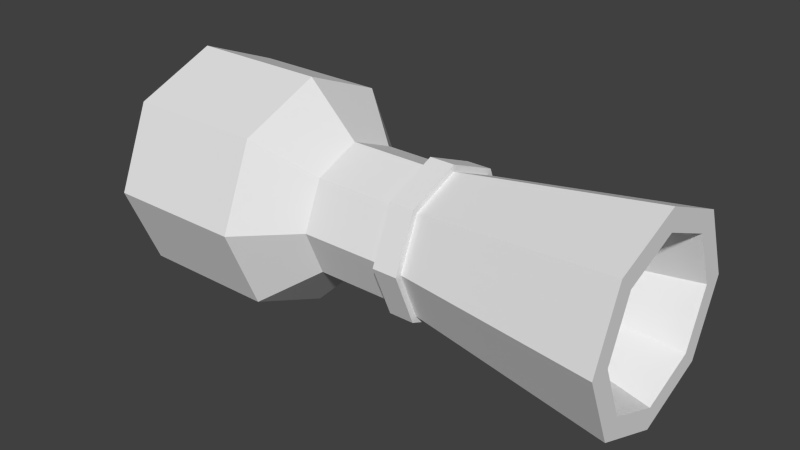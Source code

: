 # Source: rocketEngine.blend  (saved by Blender 2.72.0; exported with 4.5.12 LTS)
import bpy
from mathutils import Matrix  # noqa: F401  (used for matrix-valued properties, if any)

bpy.ops.wm.read_factory_settings(use_empty=True)
scene = bpy.context.scene
scene.name = 'Scene'

# ---- collections
col_collection_1 = bpy.data.collections.new('Collection 1'); scene.collection.children.link(col_collection_1)

# ---- world
world_world = bpy.data.worlds.new('World'); scene.world = world_world
world_world.color = (0.05088, 0.05088, 0.05088)
world_world.use_sun_shadow = False
world_world.sun_shadow_jitter_overblur = 0.0
world_world.cycles.sampling_method = 'MANUAL'
world_world.cycles.sample_map_resolution = 256

# ---- meshes
me_cube_005 = bpy.data.meshes.new('Cube.005')
me_cube_005.from_pydata([(-0.7, 0.3756, -0.3756), (-0.7, 0.5311, -1.029e-07), (-0.7, 0.4859, -1.008e-07), (0.7, 0.7, -2.57e-08), (-0.7, 0.3436, -0.3436), (0.7, 0.495, -0.495), (-0.7, -2.352e-08, -0.4859), (0.7, -3.06e-08, -0.7), (-0.7, -0.3436, -0.3436), (0.7, -0.495, -0.495), (-0.7, -0.4859, -7.187e-08), (0.7, -0.7, 5.774e-08), (-0.7, -0.3436, 0.3436), (0.7, -0.495, 0.495), (-0.7, 3.515e-09, 0.4859), (0.7, 8.347e-09, 0.7), (-0.7, 0.3436, 0.3436), (0.7, 0.495, 0.495), (-0.7, -2.571e-08, -0.5311), (-0.7, -0.3756, -0.3756), (-0.7, -0.5311, -7.128e-08), (-0.7, -0.3756, 0.3756), (-0.7, 3.843e-09, 0.5311), (-0.7, 0.3756, 0.3756), (-0.8756, 0.3756, -0.3756), (-0.8756, 0.5311, -1.029e-07), (-0.8756, -2.571e-08, -0.5311), (-0.8756, -0.3756, -0.3756), (-0.8756, -0.5311, -7.128e-08), (-0.8756, -0.3756, 0.3756), (-0.8756, 3.843e-09, 0.5311), (-0.8756, 0.3756, 0.3756), (-0.8756, 0.3285, -0.3285), (-0.8756, 0.4646, -9.797e-08), (-0.8756, -2.249e-08, -0.4646), (-0.8756, -0.3285, -0.3285), (-0.8756, -0.4646, -7.028e-08), (-0.8756, -0.3285, 0.3285), (-0.8756, 3.361e-09, 0.4646), (-0.8756, 0.3285, 0.3285), (-1.48, 0.3285, -0.3285), (-1.48, 0.4646, -9.797e-08), (-1.48, -2.249e-08, -0.4646), (-1.48, -0.3285, -0.3285), (-1.48, -0.4646, -7.028e-08), (-1.48, -0.3285, 0.3285), (-1.48, 3.361e-09, 0.4646), (-1.48, 0.3285, 0.3285), (-1.836, 0.5748, -0.5748), (-1.836, 0.8129, -1.212e-07), (-1.836, -3.655e-08, -0.8129), (-1.836, -0.5748, -0.5748), (-1.836, -0.8129, -7.27e-08), (-1.836, -0.5748, 0.5748), (-1.836, 8.674e-09, 0.8129), (-1.836, 0.5748, 0.5748), (-2.819, 0.5748, -0.5748), (-2.819, 0.8129, -1.212e-07), (-2.819, -3.655e-08, -0.8129), (-2.819, -0.5748, -0.5748), (-2.819, -0.8129, -7.27e-08), (-2.819, -0.5748, 0.5748), (-2.819, 8.674e-09, 0.8129), (-2.819, 0.5748, 0.5748), (-2.819, 0.4413, -0.4413), (-2.819, 0.6241, -1.103e-07), (-2.819, -2.979e-08, -0.6241), (-2.819, -0.4413, -0.4413), (-2.819, -0.6241, -7.312e-08), (-2.819, -0.4413, 0.4413), (-2.819, 4.929e-09, 0.6241), (-2.819, 0.4413, 0.4413), (-2.921, 0.4413, -0.4413), (-2.921, 0.6241, -1.103e-07), (-2.921, -1.876e-08, -0.6241), (-2.921, -0.4413, -0.4413), (-2.921, -0.6241, -7.312e-08), (-2.921, -0.4413, 0.4413), (-2.921, 1.596e-08, 0.6241), (-2.921, 0.4413, 0.4413), (0.7, 0.5494, -2.739e-08), (0.7, 0.3885, -0.3885), (0.7, -5.452e-08, -0.5494), (0.7, -0.3885, -0.3885), (0.7, -0.5494, 3.811e-08), (0.7, -0.3885, 0.3885), (0.7, -2.396e-08, 0.5494), (0.7, 0.3885, 0.3885), (0.02797, 0.379, -5.715e-08), (0.02797, 0.268, -0.268), (0.02797, 1.295e-07, -0.379), (0.02797, -0.268, -0.268), (0.02797, -0.379, -1.198e-08), (0.02797, -0.268, 0.268), (0.02797, 1.506e-07, 0.379), (0.02797, 0.268, 0.268)], [], [(20, 21, 29, 28), (6, 8, 19, 18), (2, 3, 5, 4), (21, 22, 30, 29), (8, 10, 20, 19), (4, 5, 7, 6), (18, 19, 27, 26), (10, 12, 21, 20), (6, 7, 9, 8), (0, 18, 26, 24), (12, 14, 22, 21), (8, 9, 11, 10), (25, 24, 32, 33), (14, 16, 23, 22), (10, 11, 13, 12), (2, 4, 0, 1), (1, 0, 24, 25), (12, 13, 15, 14), (3, 17, 87, 80), (16, 17, 3, 2), (14, 15, 17, 16), (19, 20, 28, 27), (4, 6, 18, 0), (16, 2, 1, 23), (22, 23, 31, 30), (23, 1, 25, 31), (33, 32, 40, 41), (24, 26, 34, 32), (26, 27, 35, 34), (27, 28, 36, 35), (28, 29, 37, 36), (29, 30, 38, 37), (30, 31, 39, 38), (31, 25, 33, 39), (41, 40, 48, 49), (32, 34, 42, 40), (34, 35, 43, 42), (35, 36, 44, 43), (36, 37, 45, 44), (37, 38, 46, 45), (38, 39, 47, 46), (39, 33, 41, 47), (49, 48, 56, 57), (40, 42, 50, 48), (42, 43, 51, 50), (43, 44, 52, 51), (44, 45, 53, 52), (45, 46, 54, 53), (46, 47, 55, 54), (47, 41, 49, 55), (57, 56, 64, 65), (48, 50, 58, 56), (50, 51, 59, 58), (51, 52, 60, 59), (52, 53, 61, 60), (53, 54, 62, 61), (54, 55, 63, 62), (55, 49, 57, 63), (65, 64, 72, 73), (56, 58, 66, 64), (58, 59, 67, 66), (59, 60, 68, 67), (60, 61, 69, 68), (61, 62, 70, 69), (62, 63, 71, 70), (63, 57, 65, 71), (73, 72, 74, 75, 76, 77, 78, 79), (64, 66, 74, 72), (66, 67, 75, 74), (67, 68, 76, 75), (68, 69, 77, 76), (69, 70, 78, 77), (70, 71, 79, 78), (71, 65, 73, 79), (80, 87, 95, 88), (17, 15, 86, 87), (15, 13, 85, 86), (13, 11, 84, 85), (11, 9, 83, 84), (9, 7, 82, 83), (7, 5, 81, 82), (5, 3, 80, 81), (89, 88, 95, 94, 93, 92, 91, 90), (87, 86, 94, 95), (86, 85, 93, 94), (85, 84, 92, 93), (84, 83, 91, 92), (83, 82, 90, 91), (82, 81, 89, 90), (81, 80, 88, 89)])
me_cube_005.use_remesh_preserve_volume = False
me_cube_005.use_remesh_preserve_attributes = False
me_cube_005.use_mirror_vertex_groups = False
me_cube_005.update()

# ---- objects
ob_cube = bpy.data.objects.new('Cube', me_cube_005)

# ---- transforms, parenting, visibility, modifiers, constraints
ob_cube.location = (0.0, 0.0, 0.0)
ob_cube.lineart.crease_threshold = 0.0

# ---- collection membership
col_collection_1.objects.link(ob_cube)

# ---- scene / render settings (as saved in the file)
scene.frame_start = 1; scene.frame_end = 250; scene.frame_set(1)
scene.render.engine = 'BLENDER_EEVEE_NEXT'
scene.render.resolution_percentage = 50
scene.render.dither_intensity = 0.0
scene.cycles.use_denoising = False
scene.cycles.samples = 10
scene.cycles.sampling_pattern = 'TABULATED_SOBOL'
scene.cycles.light_sampling_threshold = 0.0
scene.cycles.use_adaptive_sampling = False
scene.cycles.use_light_tree = False
scene.cycles.blur_glossy = 0.0
scene.cycles.pixel_filter_type = 'GAUSSIAN'
scene.cycles.sample_clamp_indirect = 0.0
scene.view_settings.view_transform = 'Standard'
bpy.context.view_layer.update()

# ---- added for rendering (the .blend has no active camera and no usable light): camera, sun
cam_auto = bpy.data.cameras.new('AutoCamera')
cam_auto.lens = 50.0
cam_auto.sensor_width = 36.0
cam_auto.clip_end = 1000.0
ob_auto_camera = bpy.data.objects.new('AutoCamera', cam_auto)
scene.collection.objects.link(ob_auto_camera)
ob_auto_camera.location = (2.85822, -4.76271, 3.17514)
ob_auto_camera.rotation_euler = (1.09748, -7.21219e-08, 0.694738)
scene.camera = ob_auto_camera
light_auto_sun = bpy.data.lights.new('AutoSun', 'SUN')
light_auto_sun.energy = 3.0
light_auto_sun.angle = 0.0523599
ob_auto_sun = bpy.data.objects.new('AutoSun', light_auto_sun)
scene.collection.objects.link(ob_auto_sun)
ob_auto_sun.rotation_euler = (0.872665, 0.174533, 0.523599)
bpy.context.view_layer.update()
